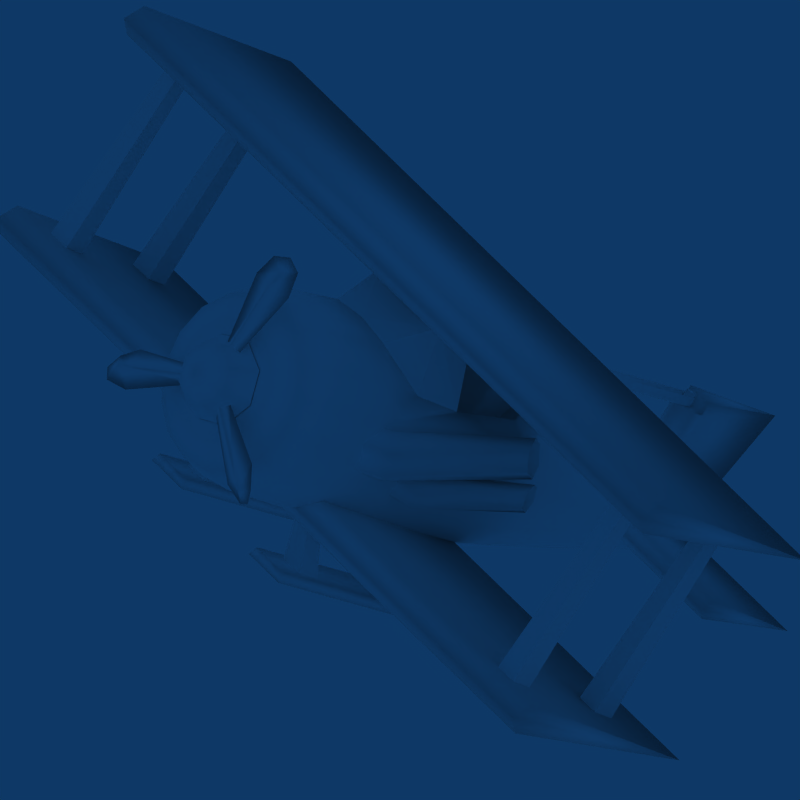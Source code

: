 # Source: airplane.blend  (saved by Blender 2.54.0; exported with 4.5.12 LTS)
import bpy
from mathutils import Matrix  # noqa: F401  (used for matrix-valued properties, if any)

bpy.ops.wm.read_factory_settings(use_empty=True)
scene = bpy.context.scene
scene.name = 'Scene'

# ---- collections
col_collection_1 = bpy.data.collections.new('Collection 1'); scene.collection.children.link(col_collection_1)

# ---- materials (node trees are filled in below, after node groups)
mat_airplane = bpy.data.materials.new('Airplane')
mat_airplane.alpha_threshold = 0.0
mat_airplane.preview_render_type = 'FLAT'
mat_airplane.diffuse_color = (1.0, 1.0, 1.0, 1.0)
mat_airplane.roughness = 0.5
mat_airplane.specular_intensity = 0.0

# ---- material node trees

# ---- world
world_world = bpy.data.worlds.new('World'); scene.world = world_world
world_world.color = (0.05656, 0.2208, 0.4)
world_world.use_sun_shadow = False
world_world.sun_shadow_jitter_overblur = 0.0
world_world.cycles.sampling_method = 'MANUAL'
world_world.cycles.sample_map_resolution = 256

# ---- cameras
cam_camera_001 = bpy.data.cameras.new('Camera.001')
cam_camera_001.type = 'ORTHO'
cam_camera_001.passepartout_alpha = 0.2
cam_camera_001.clip_end = 100.0
cam_camera_001.lens = 35.0
cam_camera_001.ortho_scale = 55.0
cam_camera_001.show_passepartout = False
cam_camera_001.show_safe_areas = True
cam_camera_001.dof.focus_distance = 0.0
cam_camera_001.dof.aperture_fstop = 128.0
cam_camera = bpy.data.cameras.new('Camera')
cam_camera.type = 'ORTHO'
cam_camera.passepartout_alpha = 0.2
cam_camera.clip_end = 100.0
cam_camera.lens = 35.0
cam_camera.ortho_scale = 70.0
cam_camera.show_passepartout = False
cam_camera.show_safe_areas = True
cam_camera.dof.focus_distance = 0.0
cam_camera.dof.aperture_fstop = 128.0

# ---- lights
light_spot_003 = bpy.data.lights.new('Spot.003', 'POINT')
light_spot_003.transmission_factor = 0.0
light_spot_003.cutoff_distance = 30.0
light_spot_003.use_shadow = False
light_spot_003.energy = 112.2
light_spot_003.shadow_buffer_clip_start = 1.001
light_spot_003.shadow_soft_size = 1.0
light_spot_003.shadow_maximum_resolution = 0.006
light_spot_003.use_absolute_resolution = True
light_spot_003.cycles.use_multiple_importance_sampling = False
light_spot_002 = bpy.data.lights.new('Spot.002', 'POINT')
light_spot_002.transmission_factor = 0.0
light_spot_002.cutoff_distance = 30.0
light_spot_002.use_shadow = False
light_spot_002.energy = 172.8
light_spot_002.shadow_buffer_clip_start = 1.001
light_spot_002.shadow_soft_size = 1.0
light_spot_002.shadow_maximum_resolution = 0.006
light_spot_002.use_absolute_resolution = True
light_spot_002.cycles.use_multiple_importance_sampling = False
light_spot_001 = bpy.data.lights.new('Spot.001', 'POINT')
light_spot_001.transmission_factor = 0.0
light_spot_001.cutoff_distance = 30.0
light_spot_001.use_shadow = False
light_spot_001.energy = 112.2
light_spot_001.shadow_buffer_clip_start = 1.001
light_spot_001.shadow_soft_size = 1.0
light_spot_001.shadow_maximum_resolution = 0.006
light_spot_001.use_absolute_resolution = True
light_spot_001.cycles.use_multiple_importance_sampling = False
light_spot = bpy.data.lights.new('Spot', 'POINT')
light_spot.transmission_factor = 0.0
light_spot.cutoff_distance = 30.0
light_spot.use_shadow = False
light_spot.energy = 356.5
light_spot.shadow_buffer_clip_start = 1.001
light_spot.shadow_soft_size = 1.0
light_spot.shadow_maximum_resolution = 0.006
light_spot.use_absolute_resolution = True
light_spot.cycles.use_multiple_importance_sampling = False

# ---- meshes
me_airplane = bpy.data.meshes.new('Airplane')
me_airplane.from_pydata([(-3.47, -13.75, 8.657), (0.05504, -13.75, 9.031), (4.759, -9.677, 11.99), (4.759, -5.301, 11.99), (-4.646, -9.677, 11.99), (-4.646, -5.301, 11.99), (-6.782, -9.748, 6.022), (-7.756, -5.261, 5.991), (7.869, -5.261, 5.991), (6.895, -9.748, 6.022), (3.583, -13.75, 8.657), (16.92, 27.3, -1.047), (16.92, 26.55, -2.057), (16.92, 27.37, -2.933), (16.92, 38.16, -1.866), (-13.98, 38.16, -1.866), (-13.98, 27.37, -2.933), (-13.98, 26.55, -2.057), (-13.98, 27.3, -1.047), (40.03, -13.78, 15.67), (40.03, -15.23, 14.03), (40.03, -13.64, 12.62), (40.03, 7.303, 14.34), (-39.83, 7.303, 14.34), (-39.83, -13.64, 12.62), (-39.83, -15.23, 14.03), (-39.83, -13.78, 15.67), (-39.83, -13.78, -5.693), (-39.83, -15.23, -7.328), (-39.83, -13.64, -8.747), (-39.83, 7.303, -7.019), (40.03, 7.303, -7.019), (40.03, -13.64, -8.747), (40.03, -15.23, -7.328), (40.03, -13.78, -5.693), (6.568, -20.78, 6.33), (8.563, -20.78, 3.344), (9.264, -20.78, -0.1775), (8.563, -20.78, -3.699), (6.568, -20.78, -6.685), (3.583, -20.78, -8.68), (3.583, -20.78, 8.325), (7.497, -24.08, 2.903), (5.752, -24.08, 5.514), (8.109, -24.08, -0.1775), (7.497, -24.08, -3.258), (5.752, -24.08, -5.869), (3.141, -24.08, -7.613), (3.141, -24.08, 7.258), (5.283, -25.18, 1.986), (4.058, -25.18, 3.82), (5.714, -25.18, -0.1775), (5.283, -25.18, -2.341), (4.058, -25.18, -4.175), (2.224, -25.18, -5.4), (2.224, -25.18, 5.045), (6.568, -13.75, 6.33), (8.563, -13.75, 3.344), (9.264, -13.75, -0.1775), (8.563, -13.75, -3.699), (6.568, -15.24, -7.284), (3.583, -13.75, -8.843), (3.583, -13.75, 8.651), (8.299, 7.972, 0.5551), (7.672, 7.972, 3.125), (7.672, 7.972, -3.793), (5.886, 7.972, -6.466), (3.214, 7.972, -8.252), (3.185, 7.972, 8.464), (5.802, 7.972, 6.715), (2.118, 24.77, 3.109), (3.692, 24.77, 1.415), (4.197, 24.82, -0.2722), (4.04, 24.82, -2.701), (3.107, 24.82, -4.761), (1.711, 24.82, -6.137), (1.632, 28.82, 2.376), (2.832, 28.82, 0.9482), (3.217, 28.87, -0.4742), (3.097, 28.87, -2.522), (2.386, 28.87, -4.258), (1.322, 28.87, -5.417), (2.097, 37.23, 0.9482), (1.39, 38.51, 0.9482), (2.19, 37.42, -0.7002), (1.294, 37.42, -3.458), (1.251, 38.65, -0.7343), (0.7993, 38.66, -2.948), (2.978, -25.24, 2.752), (4.187, -25.24, -0.1674), (2.978, -25.24, -3.087), (2.119, -27.87, 1.893), (2.972, -27.87, -0.1674), (2.119, -27.87, -2.228), (0.05504, -29.28, -0.1674), (6.895, -9.754, 6.017), (7.869, -5.267, 5.985), (7.869, 2.073, 6.752), (6.088, 4.866, 8.48), (3.684, 6.027, 9.545), (8.118, -3.992, 3.235), (2.175, -11.03, 1.294), (4.137, -8.024, 1.293), (4.714, -4.654, 1.293), (4.714, 0.8585, 1.293), (3.659, 2.956, 1.294), (2.235, 4.044, 1.295), (3.574, 2.31, 9.491), (3.574, 3.304, 10.11), (3.574, 6.266, 9.144), (3.574, 0.826, 2.123), (4.369, 3.283, 9.001), (4.369, 6.099, 8.625), (4.369, 1.635, 1.796), (4.369, 4.326, 1.202), (-4.256, 4.326, 1.202), (-4.256, 1.635, 1.796), (-4.256, 6.099, 8.625), (-4.256, 3.283, 9.001), (-3.461, 0.826, 2.123), (-3.461, 6.266, 9.144), (-3.461, 3.304, 10.11), (-3.461, 2.31, 9.491), (0.06126, 4.43, 1.294), (-2.122, 4.044, 1.295), (-3.546, 2.956, 1.294), (-4.602, 0.8585, 1.293), (-4.602, -4.654, 1.293), (-4.025, -8.024, 1.293), (0.06126, -11.03, 1.294), (-2.062, -11.03, 1.294), (-8.005, -3.992, 3.235), (-3.571, 6.027, 9.545), (-5.975, 4.866, 8.48), (-7.756, 2.073, 6.752), (-7.756, -5.267, 5.985), (-6.782, -9.754, 6.017), (0.05504, -27.87, 2.746), (0.05504, -27.87, -3.081), (-2.006, -27.87, -2.228), (-2.86, -27.87, -0.1674), (-2.006, -27.87, 1.893), (0.05504, -25.24, 3.961), (0.05504, -25.24, -4.296), (-2.865, -25.24, -3.087), (-4.074, -25.24, -0.1674), (-2.865, -25.24, 2.752), (0.05504, -20.78, -9.38), (0.05504, -20.78, 9.025), (0.05504, -24.08, -8.226), (0.05504, -24.08, 7.871), (0.05504, -25.18, -5.83), (0.05504, -25.18, 5.475), (0.05504, -25.18, -0.1775), (0.05504, -13.75, 9.025), (0.05504, 7.972, -8.879), (0.05504, 6.201, 9.655), (0.05504, 24.77, 3.703), (0.05504, 24.82, -6.62), (0.05504, 28.75, 3.058), (0.05504, 28.8, 0.9287), (0.05504, 39.21, 0.9287), (0.05504, 39.26, -0.3359), (0.05504, 38.93, -2.47), (0.05504, 37.61, -4.66), (0.05504, 28.95, -5.945), (-0.6866, 38.66, -2.948), (-1.138, 38.65, -0.7343), (-1.182, 37.42, -3.458), (-2.077, 37.42, -0.7002), (-1.277, 38.51, 0.9482), (-1.984, 37.23, 0.9482), (-1.209, 28.87, -5.417), (-2.273, 28.87, -4.258), (-2.984, 28.87, -2.522), (-3.104, 28.87, -0.4742), (-2.719, 28.82, 0.9482), (-1.519, 28.82, 2.376), (-1.598, 24.82, -6.137), (-2.994, 24.82, -4.761), (-3.927, 24.82, -2.701), (-4.084, 24.82, -0.2722), (-3.579, 24.77, 1.415), (-2.005, 24.77, 3.109), (-5.689, 7.972, 6.715), (-3.072, 7.972, 8.464), (-3.101, 7.972, -8.252), (-5.774, 7.972, -6.466), (-7.559, 7.972, -3.793), (-7.559, 7.972, 3.125), (-8.186, 7.972, 0.5551), (-3.47, -13.75, 8.651), (-3.47, -13.75, -8.843), (-6.456, -15.24, -7.284), (-8.45, -13.75, -3.699), (-9.151, -13.75, -0.1775), (-8.45, -13.75, 3.344), (-6.456, -13.75, 6.33), (-2.111, -25.18, 5.045), (-2.111, -25.18, -5.4), (-3.945, -25.18, -4.175), (-5.171, -25.18, -2.341), (-5.601, -25.18, -0.1775), (-3.945, -25.18, 3.82), (-5.171, -25.18, 1.986), (-3.028, -24.08, 7.258), (-3.028, -24.08, -7.613), (-5.639, -24.08, -5.869), (-7.384, -24.08, -3.258), (-7.997, -24.08, -0.1775), (-5.639, -24.08, 5.514), (-7.384, -24.08, 2.903), (-3.47, -20.78, 8.325), (-3.47, -20.78, -8.68), (-6.456, -20.78, -6.685), (-8.45, -20.78, -3.699), (-9.151, -20.78, -0.1775), (-8.45, -20.78, 3.344), (-6.456, -20.78, 6.33), (33.8, -10.17, 13.19), (33.42, -10.26, -6.108), (33.42, -12.61, -6.108), (33.8, -11.78, 13.19), (35.41, -10.17, 13.19), (35.78, -10.26, -6.108), (35.78, -12.61, -6.108), (35.41, -11.78, 13.19), (35.41, -0.06647, 13.92), (35.78, -0.9002, -6.954), (35.78, 1.458, -6.954), (35.41, 1.543, 13.92), (33.8, -0.06647, 13.92), (33.42, -0.9002, -6.954), (33.42, 1.458, -6.954), (33.8, 1.543, 13.92), (-33.93, -11.78, 13.19), (-33.55, -12.61, -6.108), (-33.55, -10.26, -6.108), (-33.93, -10.17, 13.19), (-35.54, -11.78, 13.19), (-35.91, -12.61, -6.108), (-35.91, -10.26, -6.108), (-35.54, -10.17, 13.19), (8.943, -12.33, -1.642), (8.761, -14.68, -1.299), (8.008, -15.52, 0.7916), (7.437, -14.01, 2.54), (7.822, -11.59, 2.233), (8.402, -10.8, 0.07591), (10.3, -11.61, -1.157), (11.77, -13.17, -0.1367), (11.36, -13.91, 2.087), (9.491, -13.07, 3.289), (8.607, 5.818, 5.454), (9.388, 6.325, 3.841), (10.53, 5.2, 2.844), (11.01, 3.531, 3.539), (10.36, 3.0, 5.211), (9.248, 4.138, 6.187), (0.06126, 28.8, 9.315), (0.06126, 28.96, 0.9931), (1.609, 29.85, 0.9926), (1.526, 29.86, 9.315), (1.609, 31.0, 0.9926), (1.526, 31.0, 9.315), (1.526, 31.0, 10.61), (0.4936, 30.04, 9.298), (0.494, 29.54, 9.298), (0.0673, 29.3, 9.298), (-0.3599, 29.54, 9.298), (-0.3604, 30.04, 9.298), (0.06636, 30.28, 9.298), (0.4936, 30.04, 10.62), (0.494, 29.54, 10.62), (-0.3599, 29.54, 10.62), (-0.3604, 30.04, 10.62), (0.06636, 30.28, 10.62), (0.0673, 29.3, 10.62), (-1.401, 31.0, 10.61), (-1.401, 31.0, 9.315), (-1.484, 31.0, 0.9926), (-1.401, 29.86, 9.315), (-1.484, 29.85, 0.9926), (0.06126, 39.25, 1.076), (0.06126, 41.25, 10.59), (0.06126, 30.64, 10.63), (0.06126, 30.64, 9.315), (-0.455, 30.06, 10.33), (-0.455, 30.06, 9.417), (-0.8572, 8.048, 9.417), (-0.8572, 8.048, 10.33), (0.05912, 30.38, 9.417), (0.05912, 30.38, 10.33), (0.06585, 7.619, 10.44), (0.06399, 9.548, 10.44), (-0.7706, 9.065, 10.44), (-0.7697, 8.1, 10.44), (0.9004, 8.102, 10.44), (0.8995, 9.066, 10.44), (0.06399, 9.548, 9.2), (-0.7706, 9.065, 9.2), (-0.7697, 8.1, 9.2), (0.06585, 7.619, 9.2), (0.9004, 8.102, 9.2), (0.8995, 9.066, 9.2), (0.05914, 7.487, 9.417), (0.06634, 7.102, 10.44), (-1.218, 7.841, 10.44), (1.349, 7.844, 10.44), (0.06349, 10.07, 10.44), (1.347, 9.325, 10.44), (-1.219, 9.323, 10.44), (-1.218, 7.841, 11.5), (1.349, 7.844, 11.5), (1.347, 9.325, 11.5), (0.06349, 10.07, 11.5), (-1.219, 9.323, 11.5), (0.06634, 7.102, 11.5), (0.05914, 7.487, 10.33), (0.9755, 8.048, 10.33), (0.9755, 8.048, 9.417), (0.5733, 30.06, 9.417), (0.5733, 30.06, 10.33), (-0.7617, -26.44, 2.581), (-1.824, -26.94, 9.647), (-1.108, -27.07, 11.91), (0.06331, -26.45, 12.63), (1.235, -25.84, 11.91), (1.946, -25.95, 9.647), (0.8833, -26.44, 2.581), (0.3431, -26.85, 11.2), (0.2195, -27.05, 9.647), (0.06077, -26.92, 2.581), (0.06077, -25.96, 2.581), (-0.09701, -25.84, 9.647), (-0.1044, -26.0, 11.2), (9.815, -26.0, -5.609), (8.468, -25.84, -4.837), (2.275, -25.96, -1.43), (2.275, -26.92, -1.43), (8.309, -27.05, -5.11), (9.591, -26.85, -5.996), (1.863, -26.44, -2.142), (7.443, -25.95, -6.605), (9.757, -25.84, -7.123), (10.97, -26.45, -6.471), (10.93, -27.07, -5.096), (9.334, -26.94, -3.343), (2.687, -26.44, -0.7186), (-1.699, -26.44, -2.105), (-7.307, -26.94, -6.533), (-9.626, -27.07, -7.033), (-10.83, -26.45, -6.374), (-10.79, -25.84, -4.999), (-9.178, -25.95, -3.259), (-2.515, -26.44, -0.6764), (-9.73, -26.85, -5.422), (-8.321, -27.05, -4.759), (-2.107, -26.92, -1.391), (-2.107, -25.96, -1.391), (-8.164, -25.84, -5.033), (-9.508, -26.0, -5.81), (-9.13, 4.138, 6.187), (-10.24, 3.0, 5.211), (-10.89, 3.531, 3.539), (-10.42, 5.2, 2.844), (-9.27, 6.325, 3.841), (-8.489, 5.818, 5.454), (-9.373, -13.07, 3.289), (-11.24, -13.91, 2.087), (-11.65, -13.17, -0.1367), (-10.18, -11.61, -1.157), (-8.284, -10.8, 0.07591), (-7.705, -11.59, 2.233), (-7.319, -14.01, 2.54), (-7.89, -15.52, 0.7916), (-8.643, -14.68, -1.299), (-8.825, -12.33, -1.642), (10.2, 6.23, 2.282), (10.79, 5.378, 1.344), (10.89, 5.775, 0.005473), (10.41, 7.026, -0.3938), (9.797, 7.869, 0.567), (9.579, 7.49, 1.892), (9.753, -6.666, 0.1486), (10.84, -7.292, -1.114), (10.66, -6.744, -2.798), (9.39, -5.569, -3.219), (8.287, -4.965, -1.929), (8.33, -5.554, -0.2553), (8.118, -7.373, 0.04719), (8.156, -8.5, -1.331), (8.252, -7.87, -2.993), (8.31, -6.114, -3.278), (-8.019, -6.114, -3.278), (-7.961, -7.87, -2.993), (-7.865, -8.5, -1.331), (-7.827, -7.373, 0.04719), (-8.039, -5.554, -0.2553), (-7.996, -4.965, -1.929), (-9.099, -5.569, -3.219), (-10.37, -6.744, -2.798), (-10.55, -7.292, -1.114), (-9.462, -6.666, 0.1486), (-9.288, 7.49, 1.892), (-9.506, 7.869, 0.567), (-10.12, 7.026, -0.3938), (-10.6, 5.775, 0.005473), (-10.5, 5.378, 1.344), (-9.905, 6.23, 2.282), (0.06316, 10.57, 7.63), (1.645, 9.673, 7.811), (-1.517, 9.67, 7.812), (-1.515, 7.881, 8.174), (0.06668, 6.988, 8.355), (1.647, 7.884, 8.173), (-35.49, 1.543, 13.92), (-35.87, 1.458, -6.954), (-35.87, -0.9002, -6.954), (-35.49, -0.06647, 13.92), (-33.88, 1.543, 13.92), (-33.51, 1.458, -6.954), (-33.51, -0.9002, -6.954), (-33.88, -0.06647, 13.92), (-5.015, -10.17, -7.542), (-8.841, -10.26, -12.59), (-8.841, -12.61, -12.59), (-5.015, -11.78, -7.542), (-3.671, -10.17, -8.428), (-6.197, -10.26, -12.6), (-6.197, -12.61, -12.6), (-3.671, -11.78, -8.428), (-3.277, 7.639, -7.7), (-6.197, 8.473, -12.6), (-6.197, 6.114, -12.6), (-3.277, 6.029, -7.7), (-4.621, 7.639, -6.814), (-8.841, 8.473, -12.59), (-8.841, 6.114, -12.59), (-4.621, 6.029, -6.814), (4.717, 6.029, -6.814), (8.937, 6.114, -12.59), (8.937, 8.473, -12.59), (4.717, 7.639, -6.814), (3.373, 6.029, -7.7), (6.293, 6.114, -12.6), (6.293, 8.473, -12.6), (3.373, 7.639, -7.7), (3.767, -11.78, -8.428), (6.293, -12.61, -12.6), (6.293, -10.26, -12.6), (3.767, -10.17, -8.428), (5.111, -11.78, -7.542), (8.937, -12.61, -12.59), (8.937, -10.26, -12.59), (5.111, -10.17, -7.542), (5.479, 16.82, -12.36), (5.479, 16.82, -13.37), (9.67, 16.82, -12.36), (9.67, 16.82, -13.37), (9.653, -15.51, -12.37), (8.807, -16.59, -12.11), (7.538, -17.06, -11.86), (6.269, -16.59, -12.11), (5.459, -15.51, -12.37), (8.807, -16.99, -12.85), (9.653, -15.51, -13.36), (7.538, -17.46, -12.6), (6.269, -16.99, -12.85), (5.459, -15.51, -13.36), (-9.574, -15.51, -13.36), (-8.764, -16.99, -12.85), (-7.495, -17.46, -12.6), (-5.38, -15.51, -13.36), (-6.226, -16.99, -12.85), (-9.574, -15.51, -12.37), (-8.764, -16.59, -12.11), (-7.495, -17.06, -11.86), (-6.226, -16.59, -12.11), (-5.38, -15.51, -12.37), (-5.364, 16.82, -13.37), (-5.364, 16.82, -12.36), (-9.555, 16.82, -13.37), (-9.555, 16.82, -12.36), (0.05631, -13.75, -8.843), (0.05701, -2.735, 1.294)], [(260, 283)], [(1, 2, 4), (0, 1, 4), (3, 5, 4, 2), (0, 4, 6), (4, 5, 7, 6), (2, 9, 8, 3), (10, 2, 1), (10, 9, 2), (11, 12, 14), (12, 13, 14), (15, 17, 18), (15, 16, 17), (19, 20, 22), (20, 21, 22), (23, 25, 26), (23, 24, 25), (30, 29, 28), (30, 28, 27), (33, 32, 31), (34, 33, 31), (33, 34, 27), (33, 27, 28), (34, 31, 30), (34, 30, 27), (31, 32, 29), (31, 29, 30), (32, 33, 28), (32, 28, 29), (21, 20, 25), (21, 25, 24), (22, 21, 24), (22, 24, 23), (19, 22, 23), (19, 23, 26), (20, 19, 26), (20, 26, 25), (13, 12, 17), (13, 17, 16), (14, 13, 16), (14, 16, 15), (11, 14, 15), (11, 15, 18), (12, 11, 18), (12, 18, 17), (36, 35, 43, 42), (37, 36, 42, 44), (38, 37, 44, 45), (39, 38, 45, 46), (40, 39, 46, 47), (147, 40, 47, 149), (41, 148, 150, 48), (35, 41, 48, 43), (42, 43, 50, 49), (44, 42, 49, 51), (45, 44, 51, 52), (46, 45, 52, 53), (47, 46, 53, 54), (149, 47, 54, 151), (48, 150, 152, 55), (43, 48, 55, 50), (49, 50, 153), (51, 49, 153), (52, 51, 153), (53, 52, 153), (54, 53, 153), (151, 54, 153), (55, 152, 153), (50, 55, 153), (35, 36, 57, 56), (36, 37, 58, 57), (37, 38, 59, 58), (38, 39, 60, 59), (39, 40, 61, 60), (148, 41, 62, 154), (41, 35, 56, 62), (58, 59, 65, 63), (59, 60, 66, 65), (60, 61, 67, 66), (68, 69, 71, 70), (68, 70, 157, 156), (63, 65, 73, 72), (65, 66, 74, 73), (66, 67, 75, 74), (67, 155, 158, 75), (64, 72, 71, 69), (63, 72, 64), (70, 71, 77, 76), (72, 73, 79, 78), (73, 74, 80, 79), (74, 75, 81, 80), (71, 72, 78, 77), (70, 76, 159, 157), (75, 158, 165, 81), (159, 76, 160), (160, 76, 77), (160, 77, 83, 161), (77, 82, 83), (78, 79, 84), (79, 80, 85, 84), (80, 81, 85), (77, 78, 84, 82), (164, 85, 81, 165), (82, 84, 86, 83), (161, 83, 86, 162), (84, 85, 87, 86), (162, 86, 87, 163), (164, 87, 85), (163, 87, 164), (89, 88, 91, 92), (90, 89, 92, 93), (143, 90, 93, 138), (88, 142, 137, 91), (92, 91, 94), (93, 92, 94), (138, 93, 94), (91, 137, 94), (100, 58, 63), (64, 100, 63), (100, 57, 58), (56, 95, 62), (56, 57, 95), (57, 100, 96, 95), (64, 97, 96, 100), (64, 69, 98, 97), (68, 99, 98, 69), (68, 156, 99), (62, 101, 129, 154), (96, 103, 102, 95), (96, 97, 104, 103), (97, 98, 105, 104), (98, 99, 106, 105), (99, 156, 123, 106), (95, 102, 101, 62), (108, 107, 111), (108, 111, 112, 109), (107, 110, 113, 111), (111, 113, 114, 112), (118, 117, 115, 116), (122, 118, 116, 119), (121, 120, 117, 118), (121, 118, 122), (136, 191, 130, 128), (132, 124, 123, 156), (133, 125, 124, 132), (134, 126, 125, 133), (135, 127, 126, 134), (135, 136, 128, 127), (191, 154, 129, 130), (185, 132, 156), (185, 184, 133, 132), (189, 134, 133, 184), (189, 131, 135, 134), (196, 136, 135, 131), (197, 136, 196), (197, 191, 136), (131, 195, 196), (189, 190, 131), (131, 190, 195), (141, 94, 137), (138, 94, 139), (139, 94, 140), (140, 94, 141), (146, 141, 137, 142), (143, 138, 139, 144), (144, 139, 140, 145), (145, 140, 141, 146), (163, 164, 166), (164, 168, 166), (162, 163, 166, 167), (169, 167, 166, 168), (161, 162, 167, 170), (171, 170, 167, 169), (164, 165, 172, 168), (176, 171, 169, 175), (173, 168, 172), (174, 169, 168, 173), (175, 169, 174), (176, 170, 171), (160, 161, 170, 176), (160, 176, 177), (159, 160, 177), (178, 172, 165, 158), (183, 157, 159, 177), (182, 176, 175, 181), (179, 173, 172, 178), (180, 174, 173, 179), (181, 175, 174, 180), (183, 177, 176, 182), (190, 189, 181), (189, 184, 182, 181), (186, 178, 158, 155), (187, 179, 178, 186), (188, 180, 179, 187), (190, 181, 180, 188), (185, 156, 157, 183), (185, 183, 182, 184), (192, 186, 155), (193, 187, 186, 192), (194, 188, 187, 193), (195, 190, 188, 194), (212, 191, 197, 218), (148, 154, 191, 212), (213, 192, 147), (214, 193, 192, 213), (215, 194, 193, 214), (216, 195, 194, 215), (217, 196, 195, 216), (218, 197, 196, 217), (203, 153, 198), (198, 153, 152), (151, 153, 199), (199, 153, 200), (200, 153, 201), (201, 153, 202), (202, 153, 204), (204, 153, 203), (210, 203, 198, 205), (205, 198, 152, 150), (149, 151, 199, 206), (206, 199, 200, 207), (207, 200, 201, 208), (208, 201, 202, 209), (209, 202, 204, 211), (211, 204, 203, 210), (218, 210, 205, 212), (212, 205, 150, 148), (147, 149, 206, 213), (213, 206, 207, 214), (214, 207, 208, 215), (215, 208, 209, 216), (216, 209, 211, 217), (217, 211, 210, 218), (107, 122, 119, 110), (107, 108, 121, 122), (108, 109, 120, 121), (221, 222, 219, 220), (223, 226, 225, 224), (219, 223, 224, 220), (221, 225, 226, 222), (232, 228, 227, 231), (234, 230, 229, 233), (230, 227, 228, 229), (232, 231, 234, 233), (240, 236, 235, 239), (242, 238, 237, 241), (238, 235, 236, 237), (240, 239, 242, 241), (61, 155, 67), (243, 248, 249), (244, 243, 249, 250), (245, 244, 250, 251), (246, 245, 251, 252), (247, 246, 252), (248, 247, 253, 254), (249, 248, 254, 255), (250, 249, 255, 256), (251, 250, 256, 257), (252, 251, 257, 258), (247, 252, 258, 253), (259, 260, 261, 262), (262, 261, 263, 264), (286, 262, 264), (259, 262, 286), (286, 264, 265, 285), (285, 265, 284), (284, 265, 264), (284, 264, 263, 283), (267, 266, 272, 273), (268, 267, 273, 277), (269, 268, 277, 274), (270, 269, 274, 275), (271, 270, 275, 276), (266, 271, 276, 272), (273, 272, 277), (275, 274, 277), (276, 275, 277), (272, 276, 277), (284, 283, 280, 279), (284, 279, 278), (285, 284, 278), (286, 285, 278, 279), (259, 286, 281), (286, 279, 281), (281, 279, 280, 282), (259, 281, 282, 260), (304, 299, 294, 298), (299, 300, 295, 294), (300, 301, 296, 295), (301, 302, 293, 296), (302, 303, 297, 293), (303, 304, 298, 297), (296, 293, 306, 307), (293, 297, 308, 306), (298, 294, 309, 310), (294, 295, 311, 309), (295, 296, 307, 311), (297, 298, 310, 308), (307, 306, 317, 312), (306, 308, 313, 317), (310, 309, 315, 314), (309, 311, 316, 315), (311, 307, 312, 316), (308, 310, 314, 313), (314, 315, 317), (315, 316, 317), (316, 312, 317), (313, 314, 317), (327, 326, 330), (325, 330, 326), (328, 331, 332, 329), (323, 332, 331, 324), (324, 331, 330, 325), (327, 330, 331, 328), (327, 328, 334, 335), (324, 325, 335, 334), (323, 324, 334, 333), (328, 329, 333, 334), (325, 326, 335), (327, 335, 326), (344, 336, 345), (346, 345, 336), (343, 342, 338, 337), (348, 347, 337, 338), (347, 346, 336, 337), (344, 343, 337, 336), (344, 341, 340, 343), (347, 340, 341, 346), (348, 339, 340, 347), (343, 340, 339, 342), (346, 341, 345), (344, 345, 341), (353, 352, 356), (351, 356, 352), (354, 357, 358, 355), (349, 358, 357, 350), (350, 357, 356, 351), (353, 356, 357, 354), (353, 354, 360, 361), (350, 351, 361, 360), (349, 350, 360, 359), (354, 355, 359, 360), (351, 352, 361), (353, 361, 352), (373, 367, 362, 368), (368, 362, 363, 369), (369, 363, 364, 370), (370, 364, 365, 371), (371, 365, 366, 372), (372, 366, 367, 373), (373, 368, 374), (374, 368, 369, 375), (375, 369, 370, 376), (376, 370, 371, 377), (377, 371, 372), (389, 384, 378, 383), (384, 385, 379, 378), (385, 386, 380, 379), (386, 387, 381, 380), (387, 388, 382, 381), (388, 389, 383, 382), (389, 390, 384), (390, 391, 385, 384), (391, 392, 386, 385), (392, 393, 387, 386), (393, 388, 387), (394, 400, 399), (395, 401, 400, 394), (396, 402, 401, 395), (397, 403, 402, 396), (398, 403, 397), (399, 405, 404, 398), (400, 406, 405, 399), (401, 407, 406, 400), (402, 408, 407, 401), (403, 409, 408, 402), (398, 404, 409, 403), (299, 304, 411, 410), (300, 299, 410, 412), (301, 300, 412, 413), (302, 301, 413, 414), (303, 302, 414, 415), (304, 303, 415, 411), (263, 280, 283), (261, 282, 280, 263), (260, 282, 261), (40, 147, 61), (418, 419, 416, 417), (420, 423, 422, 421), (416, 420, 421, 417), (418, 422, 423, 419), (320, 321, 322), (320, 322, 319), (322, 321, 291), (322, 291, 292), (320, 319, 305), (319, 318, 305), (287, 292, 291), (287, 291, 288), (289, 290, 287), (289, 287, 288), (305, 318, 290), (305, 290, 289), (426, 427, 424, 425), (428, 431, 430, 429), (424, 428, 429, 425), (426, 430, 431, 427), (437, 436, 432, 433), (439, 438, 434, 435), (435, 434, 433, 432), (437, 438, 439, 436), (442, 443, 440, 441), (444, 447, 446, 445), (440, 444, 445, 441), (442, 446, 447, 443), (453, 452, 448, 449), (455, 454, 450, 451), (451, 450, 449, 448), (453, 454, 455, 452), (469, 464, 456, 457), (458, 460, 466, 459), (456, 458, 459, 457), (457, 459, 466, 469), (464, 460, 458, 456), (461, 465, 466, 460), (462, 467, 465, 461), (463, 468, 467, 462), (464, 469, 468, 463), (465, 467, 468), (460, 464, 463, 461), (461, 463, 462), (466, 465, 468, 469), (473, 474, 471, 470), (478, 476, 477), (479, 475, 476, 478), (474, 472, 471), (475, 470, 471, 476), (476, 471, 472, 477), (477, 472, 474, 478), (478, 474, 473, 479), (475, 479, 481, 483), (482, 480, 473, 470), (483, 481, 480, 482), (481, 479, 473, 480), (470, 475, 483, 482), (61, 484, 155), (484, 192, 155), (192, 484, 147), (484, 61, 147), (102, 103, 485), (103, 104, 485), (104, 105, 485), (105, 106, 485), (101, 102, 485), (128, 130, 485), (123, 124, 485), (124, 125, 485), (125, 126, 485), (126, 127, 485), (127, 128, 485), (130, 129, 485), (106, 123, 485), (129, 101, 485)])
me_airplane.polygons.foreach_set('use_smooth', [0, 0, 0, 0, 0, 0, 0, 0, 1, 1, 1, 1, 1, 1, 1, 1, 1, 1, 1, 1, 1, 1, 1, 1, 1, 1, 1, 1, 1, 1, 1, 1, 1, 1, 1, 1, 1, 1, 1, 1, 1, 1, 1, 1, 1, 1, 1, 1, 1, 1, 1, 1, 1, 1, 1, 1, 1, 1, 1, 1, 1, 1, 1, 1, 1, 1, 1, 1, 1, 1, 1, 1, 1, 1, 1, 1, 1, 1, 1, 1, 1, 1, 1, 1, 1, 1, 1, 1, 1, 1, 1, 1, 1, 1, 1, 1, 1, 1, 1, 1, 1, 1, 1, 1, 1, 1, 1, 1, 1, 1, 1, 1, 1, 1, 1, 1, 1, 1, 1, 1, 1, 1, 1, 1, 1, 1, 1, 1, 1, 1, 1, 1, 1, 1, 1, 1, 1, 1, 1, 1, 1, 1, 1, 1, 1, 1, 1, 1, 1, 1, 1, 1, 1, 1, 1, 1, 1, 1, 1, 1, 1, 1, 1, 1, 1, 1, 1, 1, 1, 1, 1, 1, 1, 1, 1, 1, 1, 1, 1, 1, 1, 1, 1, 1, 1, 1, 1, 1, 1, 1, 1, 1, 1, 1, 1, 1, 1, 1, 1, 1, 1, 1, 1, 1, 1, 1, 1, 1, 1, 1, 1, 1, 1, 1, 1, 1, 1, 1, 1, 1, 1, 1, 1, 1, 1, 1, 1, 1, 1, 1, 1, 1, 1, 1, 1, 0, 0, 0, 0, 0, 0, 0, 0, 0, 0, 0, 0, 1, 1, 1, 1, 1, 1, 1, 1, 1, 1, 1, 1, 1, 1, 1, 1, 1, 1, 1, 1, 1, 1, 1, 1, 1, 1, 1, 1, 1, 1, 1, 1, 1, 1, 1, 1, 1, 1, 1, 1, 1, 1, 1, 1, 1, 1, 1, 1, 1, 1, 1, 1, 1, 1, 1, 1, 1, 1, 1, 1, 1, 1, 1, 1, 1, 1, 1, 1, 1, 1, 1, 1, 1, 1, 1, 1, 1, 1, 1, 1, 1, 1, 1, 1, 1, 1, 1, 1, 1, 1, 1, 1, 1, 1, 1, 1, 1, 1, 1, 1, 1, 1, 1, 1, 1, 1, 1, 1, 1, 1, 1, 1, 1, 1, 1, 1, 1, 1, 1, 1, 1, 1, 1, 1, 1, 1, 1, 1, 1, 1, 1, 1, 1, 1, 1, 1, 1, 1, 1, 0, 0, 0, 0, 1, 1, 1, 1, 1, 1, 1, 1, 1, 1, 1, 1, 0, 0, 0, 0, 0, 0, 0, 0, 0, 0, 0, 0, 0, 0, 0, 0, 1, 1, 1, 1, 1, 1, 1, 1, 1, 1, 1, 1, 1, 1, 1, 1, 1, 1, 1, 1, 1, 1, 1, 1, 1, 1, 1, 1, 1, 1, 1, 1, 1, 1, 1, 1, 1, 1, 1, 1, 1, 1, 1, 1])
_uv = me_airplane.uv_layers.new(name='UVTex')
_uv.uv.foreach_set('vector', [0.1397, 0.4513, 0.1791, 0.5061, 0.09905, 0.5054, 0.09991, 0.4541, 0.1397, 0.4513, 0.09905, 0.5054, 0.1856, 0.551, 0.08954, 0.5456, 0.09905, 0.5054, 0.1791, 0.5061, 0.09991, 0.4541, 0.09905, 0.5054, 0.04388, 0.4824, 0.09905, 0.5054, 0.08954, 0.5456, 0.02484, 0.5245, 0.04388, 0.4824, 0.1791, 0.5061, 0.2375, 0.4853, 0.256, 0.5314, 0.1856, 0.551, 0.1796, 0.4544, 0.1791, 0.5061, 0.1397, 0.4513, 0.1796, 0.4544, 0.2375, 0.4853, 0.1791, 0.5061, 0.8469, 0.9236, 0.8334, 0.9051, 0.9886, 0.8984, 0.8334, 0.9051, 0.8469, 0.8855, 0.9886, 0.8984, 0.9886, 0.8984, 0.8334, 0.9051, 0.8469, 0.9236, 0.9886, 0.8984, 0.8469, 0.8855, 0.8334, 0.9051, 0.7827, 0.9846, 0.7628, 0.9569, 0.9885, 0.9576, 0.7628, 0.9569, 0.7859, 0.9295, 0.9885, 0.9576, 0.9885, 0.9576, 0.7628, 0.9569, 0.7827, 0.9846, 0.9885, 0.9576, 0.7859, 0.9295, 0.7628, 0.9569, 0.9885, 0.9576, 0.7859, 0.9295, 0.7628, 0.9569, 0.9885, 0.9576, 0.7628, 0.9569, 0.7827, 0.9846, 0.7628, 0.9569, 0.7859, 0.9295, 0.9885, 0.9576, 0.7827, 0.9846, 0.7628, 0.9569, 0.9885, 0.9576, 0.6727, 0.7929, 0.6727, 0.8208, 0.01461, 0.8208, 0.6727, 0.7929, 0.01461, 0.8208, 0.01461, 0.7929, 0.6727, 0.8208, 0.6727, 0.9843, 0.01461, 0.9843, 0.6727, 0.8208, 0.01461, 0.9843, 0.01461, 0.8208, 0.6727, 0.5848, 0.6727, 0.7465, 0.01461, 0.7465, 0.6727, 0.5848, 0.01461, 0.7465, 0.01461, 0.5848, 0.6727, 0.7465, 0.6727, 0.7755, 0.01461, 0.7755, 0.6727, 0.7465, 0.01461, 0.7755, 0.01461, 0.7465, 0.6727, 0.7465, 0.6727, 0.7746, 0.01461, 0.7746, 0.6727, 0.7465, 0.01461, 0.7746, 0.01461, 0.7465, 0.6727, 0.5838, 0.6727, 0.7465, 0.01461, 0.7465, 0.6727, 0.5838, 0.01461, 0.7465, 0.01461, 0.5838, 0.6727, 0.8208, 0.6727, 0.9825, 0.01461, 0.9825, 0.6727, 0.8208, 0.01461, 0.9825, 0.01461, 0.8208, 0.6727, 0.7911, 0.6727, 0.8208, 0.01461, 0.8208, 0.6727, 0.7911, 0.01461, 0.8208, 0.01461, 0.7911, 0.9707, 0.7228, 0.9707, 0.7372, 0.7334, 0.7372, 0.9707, 0.7228, 0.7334, 0.7372, 0.7334, 0.7228, 0.9707, 0.6239, 0.9707, 0.7228, 0.7334, 0.7228, 0.9707, 0.6239, 0.7334, 0.7228, 0.7334, 0.6239, 0.9707, 0.7674, 0.9707, 0.8682, 0.7334, 0.8682, 0.9707, 0.7674, 0.7334, 0.8682, 0.7334, 0.7674, 0.9707, 0.7524, 0.9707, 0.7674, 0.7334, 0.7674, 0.9707, 0.7524, 0.7334, 0.7674, 0.7334, 0.7524, 0.1188, 0.2913, 0.1112, 0.319, 0.08504, 0.3083, 0.09341, 0.2862, 0.1218, 0.2644, 0.1188, 0.2913, 0.09341, 0.2862, 0.09667, 0.2638, 0.12, 0.237, 0.1218, 0.2644, 0.09667, 0.2638, 0.09428, 0.2412, 0.1134, 0.2089, 0.12, 0.237, 0.09428, 0.2412, 0.08672, 0.2186, 0.1012, 0.1785, 0.1134, 0.2089, 0.08672, 0.2186, 0.07254, 0.1957, 0.08064, 0.1428, 0.1012, 0.1785, 0.07254, 0.1957, 0.04822, 0.1724, 0.09775, 0.3487, 0.07582, 0.3823, 0.04542, 0.3524, 0.07012, 0.3304, 0.1112, 0.319, 0.09775, 0.3487, 0.07012, 0.3304, 0.08504, 0.3083, 0.09341, 0.2862, 0.08504, 0.3083, 0.06621, 0.2976, 0.07384, 0.2809, 0.09667, 0.2638, 0.09341, 0.2862, 0.07384, 0.2809, 0.07645, 0.2634, 0.09428, 0.2412, 0.09667, 0.2638, 0.07645, 0.2634, 0.07446, 0.2458, 0.08672, 0.2186, 0.09428, 0.2412, 0.07446, 0.2458, 0.06738, 0.2287, 0.07254, 0.1957, 0.08672, 0.2186, 0.06738, 0.2287, 0.05448, 0.2128, 0.04822, 0.1724, 0.07254, 0.1957, 0.05448, 0.2128, 0.03445, 0.2005, 0.07012, 0.3304, 0.04542, 0.3524, 0.03274, 0.3244, 0.05289, 0.3128, 0.08504, 0.3083, 0.07012, 0.3304, 0.05289, 0.3128, 0.06621, 0.2976, 0.07384, 0.2809, 0.06621, 0.2976, 0.02274, 0.2625, 0.07645, 0.2634, 0.07384, 0.2809, 0.02274, 0.2625, 0.07446, 0.2458, 0.07645, 0.2634, 0.02274, 0.2625, 0.06738, 0.2287, 0.07446, 0.2458, 0.02274, 0.2625, 0.05448, 0.2128, 0.06738, 0.2287, 0.02274, 0.2625, 0.03445, 0.2005, 0.05448, 0.2128, 0.02274, 0.2625, 0.05289, 0.3128, 0.03274, 0.3244, 0.02274, 0.2625, 0.06621, 0.2976, 0.05289, 0.3128, 0.02274, 0.2625, 0.1112, 0.319, 0.1188, 0.2913, 0.1787, 0.3012, 0.1739, 0.3356, 0.1188, 0.2913, 0.1218, 0.2644, 0.1809, 0.2674, 0.1787, 0.3012, 0.1218, 0.2644, 0.12, 0.237, 0.1804, 0.2326, 0.1809, 0.2674, 0.12, 0.237, 0.1134, 0.2089, 0.1617, 0.1931, 0.1804, 0.2326, 0.1134, 0.2089, 0.1012, 0.1785, 0.1708, 0.1555, 0.1617, 0.1931, 0.07582, 0.3823, 0.09775, 0.3487, 0.1652, 0.3755, 0.1497, 0.4128, 0.09775, 0.3487, 0.1112, 0.319, 0.1739, 0.3356, 0.1652, 0.3755, 0.1809, 0.2674, 0.1804, 0.2326, 0.4053, 0.2199, 0.4085, 0.2668, 0.1804, 0.2326, 0.1617, 0.1931, 0.4046, 0.1856, 0.4053, 0.2199, 0.1617, 0.1931, 0.1708, 0.1555, 0.4054, 0.1511, 0.4046, 0.1856, 0.4295, 0.3726, 0.4185, 0.3391, 0.6008, 0.2578, 0.6078, 0.2846, 0.4295, 0.3726, 0.6078, 0.2846, 0.6172, 0.3083, 0.4281, 0.4144, 0.4085, 0.2668, 0.4053, 0.2199, 0.594, 0.2072, 0.5974, 0.2357, 0.4053, 0.2199, 0.4046, 0.1856, 0.5917, 0.1806, 0.594, 0.2072, 0.4046, 0.1856, 0.4054, 0.1511, 0.591, 0.1561, 0.5917, 0.1806, 0.4054, 0.1511, 0.4071, 0.1159, 0.5923, 0.1332, 0.591, 0.1561, 0.4118, 0.2951, 0.5974, 0.2357, 0.6008, 0.2578, 0.4185, 0.3391, 0.4085, 0.2668, 0.5974, 0.2357, 0.4118, 0.2951, 0.6078, 0.2846, 0.6008, 0.2578, 0.6561, 0.2469, 0.6554, 0.2717, 0.5974, 0.2357, 0.594, 0.2072, 0.6462, 0.2011, 0.651, 0.2274, 0.594, 0.2072, 0.5917, 0.1806, 0.6437, 0.1771, 0.6462, 0.2011, 0.5917, 0.1806, 0.591, 0.1561, 0.6429, 0.1571, 0.6437, 0.1771, 0.6008, 0.2578, 0.5974, 0.2357, 0.651, 0.2274, 0.6561, 0.2469, 0.6078, 0.2846, 0.6554, 0.2717, 0.6603, 0.2906, 0.6172, 0.3083, 0.591, 0.1561, 0.5923, 0.1332, 0.6445, 0.1398, 0.6429, 0.1571, 0.6603, 0.2906, 0.6554, 0.2717, 0.6791, 0.2754, 0.6791, 0.2754, 0.6554, 0.2717, 0.6561, 0.2469, 0.6791, 0.2754, 0.6561, 0.2469, 0.7614, 0.22, 0.7794, 0.226, 0.6561, 0.2469, 0.7448, 0.2177, 0.7614, 0.22, 0.651, 0.2274, 0.6462, 0.2011, 0.7462, 0.2012, 0.6462, 0.2011, 0.6437, 0.1771, 0.7471, 0.1683, 0.7462, 0.2012, 0.6437, 0.1771, 0.6429, 0.1571, 0.7471, 0.1683, 0.6561, 0.2469, 0.651, 0.2274, 0.7462, 0.2012, 0.7448, 0.2177, 0.7539, 0.1467, 0.7471, 0.1683, 0.6429, 0.1571, 0.6445, 0.1398, 0.7448, 0.2177, 0.7462, 0.2012, 0.7647, 0.2003, 0.7614, 0.22, 0.7794, 0.226, 0.7614, 0.22, 0.7647, 0.2003, 0.784, 0.2063, 0.7462, 0.2012, 0.7471, 0.1683, 0.7635, 0.1726, 0.7647, 0.2003, 0.784, 0.2063, 0.7647, 0.2003, 0.7635, 0.1726, 0.776, 0.1738, 0.7539, 0.1467, 0.7635, 0.1726, 0.7471, 0.1683, 0.776, 0.1738, 0.7635, 0.1726, 0.7539, 0.1467, 0.9959, 0.3257, 0.9757, 0.3729, 0.9496, 0.3466, 0.9568, 0.3255, 0.976, 0.2783, 0.9959, 0.3257, 0.9568, 0.3255, 0.9497, 0.3044, 0.9287, 0.2581, 0.976, 0.2783, 0.9497, 0.3044, 0.9286, 0.2972, 0.9757, 0.3729, 0.9283, 0.3928, 0.9284, 0.3536, 0.9496, 0.3466, 0.9568, 0.3255, 0.9496, 0.3466, 0.9285, 0.3254, 0.9497, 0.3044, 0.9568, 0.3255, 0.9285, 0.3254, 0.9286, 0.2972, 0.9497, 0.3044, 0.9285, 0.3254, 0.9496, 0.3466, 0.9284, 0.3536, 0.9285, 0.3254, 0.2812, 0.3021, 0.1809, 0.2674, 0.4085, 0.2668, 0.4118, 0.2951, 0.2812, 0.3021, 0.4085, 0.2668, 0.2812, 0.3021, 0.1787, 0.3012, 0.1809, 0.2674, 0.1739, 0.3356, 0.2173, 0.3362, 0.1652, 0.3755, 0.1739, 0.3356, 0.1787, 0.3012, 0.2173, 0.3362, 0.1787, 0.3012, 0.2812, 0.3021, 0.2684, 0.3332, 0.2173, 0.3362, 0.4118, 0.2951, 0.3496, 0.3376, 0.2684, 0.3332, 0.2812, 0.3021, 0.4118, 0.2951, 0.4185, 0.3391, 0.3844, 0.3592, 0.3496, 0.3376, 0.4295, 0.3726, 0.4061, 0.3819, 0.3844, 0.3592, 0.4185, 0.3391, 0.4295, 0.3726, 0.4281, 0.4144, 0.4061, 0.3819, 0.3882, 0.5266, 0.4025, 0.4403, 0.3805, 0.4325, 0.3504, 0.5173, 0.4951, 0.4867, 0.4777, 0.4268, 0.4418, 0.4377, 0.4466, 0.5005, 0.4951, 0.4867, 0.5725, 0.4626, 0.5337, 0.4037, 0.4777, 0.4268, 0.5725, 0.4626, 0.6121, 0.4521, 0.5545, 0.3885, 0.5337, 0.4037, 0.6121, 0.4521, 0.6391, 0.4358, 0.5677, 0.3739, 0.5545, 0.3885, 0.6391, 0.4358, 0.6612, 0.4026, 0.5811, 0.3536, 0.5677, 0.3739, 0.4466, 0.5005, 0.4418, 0.4377, 0.4025, 0.4403, 0.3882, 0.5266, 0.3076, 0.4375, 0.3068, 0.4278, 0.3187, 0.4313, 0.3076, 0.4375, 0.3187, 0.4313, 0.3378, 0.4632, 0.3276, 0.4716, 0.3068, 0.4278, 0.3344, 0.354, 0.3481, 0.357, 0.3187, 0.4313, 0.3187, 0.4313, 0.3481, 0.357, 0.3805, 0.3703, 0.3378, 0.4632, 0.2524, 0.4318, 0.2335, 0.4633, 0.1943, 0.3705, 0.2294, 0.3564, 0.2642, 0.428, 0.2524, 0.4318, 0.2294, 0.3564, 0.244, 0.3534, 0.264, 0.4372, 0.2458, 0.4718, 0.2335, 0.4633, 0.2524, 0.4318, 0.264, 0.4372, 0.2524, 0.4318, 0.2642, 0.428, 0.4466, 0.5005, 0.3882, 0.5266, 0.4025, 0.4403, 0.4418, 0.4377, 0.6391, 0.4358, 0.5677, 0.3739, 0.5811, 0.3536, 0.6612, 0.4026, 0.6121, 0.4521, 0.5545, 0.3885, 0.5677, 0.3739, 0.6391, 0.4358, 0.5725, 0.4626, 0.5337, 0.4037, 0.5545, 0.3885, 0.6121, 0.4521, 0.4951, 0.4867, 0.4777, 0.4268, 0.5337, 0.4037, 0.5725, 0.4626, 0.4951, 0.4867, 0.4466, 0.5005, 0.4418, 0.4377, 0.4777, 0.4268, 0.3882, 0.5266, 0.3504, 0.5173, 0.3805, 0.4325, 0.4025, 0.4403, 0.4295, 0.3726, 0.4061, 0.3819, 0.4281, 0.4144, 0.4295, 0.3726, 0.4185, 0.3391, 0.3844, 0.3592, 0.4061, 0.3819, 0.4118, 0.2951, 0.3496, 0.3376, 0.3844, 0.3592, 0.4185, 0.3391, 0.4118, 0.2951, 0.2812, 0.3021, 0.2684, 0.3332, 0.3496, 0.3376, 0.1787, 0.3012, 0.2173, 0.3362, 0.2684, 0.3332, 0.2812, 0.3021, 0.1739, 0.3356, 0.2173, 0.3362, 0.1787, 0.3012, 0.1739, 0.3356, 0.1652, 0.3755, 0.2173, 0.3362, 0.2812, 0.3021, 0.1809, 0.2674, 0.1787, 0.3012, 0.4118, 0.2951, 0.4085, 0.2668, 0.2812, 0.3021, 0.2812, 0.3021, 0.4085, 0.2668, 0.1809, 0.2674, 0.9073, 0.3465, 0.9285, 0.3254, 0.9284, 0.3536, 0.9286, 0.2972, 0.9285, 0.3254, 0.9075, 0.3043, 0.9075, 0.3043, 0.9285, 0.3254, 0.9003, 0.3254, 0.9003, 0.3254, 0.9285, 0.3254, 0.9073, 0.3465, 0.8811, 0.3726, 0.9073, 0.3465, 0.9284, 0.3536, 0.9283, 0.3928, 0.9287, 0.2581, 0.9286, 0.2972, 0.9075, 0.3043, 0.8814, 0.278, 0.8814, 0.278, 0.9075, 0.3043, 0.9003, 0.3254, 0.8611, 0.3252, 0.8611, 0.3252, 0.9003, 0.3254, 0.9073, 0.3465, 0.8811, 0.3726, 0.776, 0.1738, 0.7539, 0.1467, 0.7635, 0.1726, 0.7539, 0.1467, 0.7471, 0.1683, 0.7635, 0.1726, 0.784, 0.2063, 0.776, 0.1738, 0.7635, 0.1726, 0.7647, 0.2003, 0.7462, 0.2012, 0.7647, 0.2003, 0.7635, 0.1726, 0.7471, 0.1683, 0.7794, 0.226, 0.784, 0.2063, 0.7647, 0.2003, 0.7614, 0.22, 0.7448, 0.2177, 0.7614, 0.22, 0.7647, 0.2003, 0.7462, 0.2012, 0.7539, 0.1467, 0.6445, 0.1398, 0.6429, 0.1571, 0.7471, 0.1683, 0.6561, 0.2469, 0.7448, 0.2177, 0.7462, 0.2012, 0.651, 0.2274, 0.6437, 0.1771, 0.7471, 0.1683, 0.6429, 0.1571, 0.6462, 0.2011, 0.7462, 0.2012, 0.7471, 0.1683, 0.6437, 0.1771, 0.651, 0.2274, 0.7462, 0.2012, 0.6462, 0.2011, 0.6561, 0.2469, 0.7614, 0.22, 0.7448, 0.2177, 0.6791, 0.2754, 0.7794, 0.226, 0.7614, 0.22, 0.6561, 0.2469, 0.6791, 0.2754, 0.6561, 0.2469, 0.6554, 0.2717, 0.6603, 0.2906, 0.6791, 0.2754, 0.6554, 0.2717, 0.591, 0.1561, 0.6429, 0.1571, 0.6445, 0.1398, 0.5923, 0.1332, 0.6078, 0.2846, 0.6172, 0.3083, 0.6603, 0.2906, 0.6554, 0.2717, 0.6008, 0.2578, 0.6561, 0.2469, 0.651, 0.2274, 0.5974, 0.2357, 0.5917, 0.1806, 0.6437, 0.1771, 0.6429, 0.1571, 0.591, 0.1561, 0.594, 0.2072, 0.6462, 0.2011, 0.6437, 0.1771, 0.5917, 0.1806, 0.5974, 0.2357, 0.651, 0.2274, 0.6462, 0.2011, 0.594, 0.2072, 0.6078, 0.2846, 0.6554, 0.2717, 0.6561, 0.2469, 0.6008, 0.2578, 0.4085, 0.2668, 0.4118, 0.2951, 0.5974, 0.2357, 0.4118, 0.2951, 0.4185, 0.3391, 0.6008, 0.2578, 0.5974, 0.2357, 0.4054, 0.1511, 0.591, 0.1561, 0.5923, 0.1332, 0.4071, 0.1159, 0.4046, 0.1856, 0.5917, 0.1806, 0.591, 0.1561, 0.4054, 0.1511, 0.4053, 0.2199, 0.594, 0.2072, 0.5917, 0.1806, 0.4046, 0.1856, 0.4085, 0.2668, 0.5974, 0.2357, 0.594, 0.2072, 0.4053, 0.2199, 0.4295, 0.3726, 0.4281, 0.4144, 0.6172, 0.3083, 0.6078, 0.2846, 0.4295, 0.3726, 0.6078, 0.2846, 0.6008, 0.2578, 0.4185, 0.3391, 0.1708, 0.1555, 0.4054, 0.1511, 0.4071, 0.1159, 0.1617, 0.1931, 0.4046, 0.1856, 0.4054, 0.1511, 0.1708, 0.1555, 0.1804, 0.2326, 0.4053, 0.2199, 0.4046, 0.1856, 0.1617, 0.1931, 0.1809, 0.2674, 0.4085, 0.2668, 0.4053, 0.2199, 0.1804, 0.2326, 0.09775, 0.3487, 0.1652, 0.3755, 0.1739, 0.3356, 0.1112, 0.319, 0.07582, 0.3823, 0.1497, 0.4128, 0.1652, 0.3755, 0.09775, 0.3487, 0.1012, 0.1785, 0.1708, 0.1555, 0.08064, 0.1428, 0.1134, 0.2089, 0.1617, 0.1931, 0.1708, 0.1555, 0.1012, 0.1785, 0.12, 0.237, 0.1804, 0.2326, 0.1617, 0.1931, 0.1134, 0.2089, 0.1218, 0.2644, 0.1809, 0.2674, 0.1804, 0.2326, 0.12, 0.237, 0.1188, 0.2913, 0.1787, 0.3012, 0.1809, 0.2674, 0.1218, 0.2644, 0.1112, 0.319, 0.1739, 0.3356, 0.1787, 0.3012, 0.1188, 0.2913, 0.06621, 0.2976, 0.02274, 0.2625, 0.05289, 0.3128, 0.05289, 0.3128, 0.02274, 0.2625, 0.03274, 0.3244, 0.03445, 0.2005, 0.02274, 0.2625, 0.05448, 0.2128, 0.05448, 0.2128, 0.02274, 0.2625, 0.06738, 0.2287, 0.06738, 0.2287, 0.02274, 0.2625, 0.07446, 0.2458, 0.07446, 0.2458, 0.02274, 0.2625, 0.07645, 0.2634, 0.07645, 0.2634, 0.02274, 0.2625, 0.07384, 0.2809, 0.07384, 0.2809, 0.02274, 0.2625, 0.06621, 0.2976, 0.08504, 0.3083, 0.06621, 0.2976, 0.05289, 0.3128, 0.07012, 0.3304, 0.07012, 0.3304, 0.05289, 0.3128, 0.03274, 0.3244, 0.04542, 0.3524, 0.04822, 0.1724, 0.03445, 0.2005, 0.05448, 0.2128, 0.07254, 0.1957, 0.07254, 0.1957, 0.05448, 0.2128, 0.06738, 0.2287, 0.08672, 0.2186, 0.08672, 0.2186, 0.06738, 0.2287, 0.07446, 0.2458, 0.09428, 0.2412, 0.09428, 0.2412, 0.07446, 0.2458, 0.07645, 0.2634, 0.09667, 0.2638, 0.09667, 0.2638, 0.07645, 0.2634, 0.07384, 0.2809, 0.09341, 0.2862, 0.09341, 0.2862, 0.07384, 0.2809, 0.06621, 0.2976, 0.08504, 0.3083, 0.1112, 0.319, 0.08504, 0.3083, 0.07012, 0.3304, 0.09775, 0.3487, 0.09775, 0.3487, 0.07012, 0.3304, 0.04542, 0.3524, 0.07582, 0.3823, 0.08064, 0.1428, 0.04822, 0.1724, 0.07254, 0.1957, 0.1012, 0.1785, 0.1012, 0.1785, 0.07254, 0.1957, 0.08672, 0.2186, 0.1134, 0.2089, 0.1134, 0.2089, 0.08672, 0.2186, 0.09428, 0.2412, 0.12, 0.237, 0.12, 0.237, 0.09428, 0.2412, 0.09667, 0.2638, 0.1218, 0.2644, 0.1218, 0.2644, 0.09667, 0.2638, 0.09341, 0.2862, 0.1188, 0.2913, 0.1188, 0.2913, 0.09341, 0.2862, 0.08504, 0.3083, 0.1112, 0.319, 0.3068, 0.4278, 0.2642, 0.428, 0.244, 0.3534, 0.3344, 0.354, 0.3068, 0.4278, 0.3076, 0.4375, 0.264, 0.4372, 0.2642, 0.428, 0.3076, 0.4375, 0.3276, 0.4716, 0.2458, 0.4718, 0.264, 0.4372, 0.9257, 0.01914, 0.9257, 0.2331, 0.8977, 0.2331, 0.8977, 0.01914, 0.9816, 0.2331, 0.9534, 0.2331, 0.9534, 0.01914, 0.9816, 0.01914, 0.8977, 0.2331, 0.8697, 0.2331, 0.8697, 0.01914, 0.8977, 0.01914, 0.9257, 0.01914, 0.9534, 0.01914, 0.9534, 0.2331, 0.9257, 0.2331, 0.9257, 0.01914, 0.9534, 0.01914, 0.9534, 0.2331, 0.9257, 0.2331, 0.8977, 0.2331, 0.8697, 0.2331, 0.8697, 0.01914, 0.8977, 0.01914, 0.9816, 0.2331, 0.9534, 0.2331, 0.9534, 0.01914, 0.9816, 0.01914, 0.9257, 0.01914, 0.9257, 0.2331, 0.8977, 0.2331, 0.8977, 0.01914, 0.9534, 0.01914, 0.9257, 0.01914, 0.9257, 0.2331, 0.9534, 0.2331, 0.8697, 0.2331, 0.8977, 0.2331, 0.8977, 0.01914, 0.8697, 0.01914, 0.8977, 0.2331, 0.9257, 0.2331, 0.9257, 0.01914, 0.8977, 0.01914, 0.9534, 0.01914, 0.9534, 0.2331, 0.9816, 0.2331, 0.9816, 0.01914, 0.1708, 0.1555, 0.4071, 0.1159, 0.4054, 0.1511, 0.6806, 0.4788, 0.7031, 0.4653, 0.6954, 0.4881, 0.6576, 0.4994, 0.6806, 0.4788, 0.6954, 0.4881, 0.6908, 0.5065, 0.6545, 0.5294, 0.6576, 0.4994, 0.6908, 0.5065, 0.6887, 0.5233, 0.671, 0.5514, 0.6545, 0.5294, 0.6887, 0.5233, 0.691, 0.541, 0.6959, 0.5629, 0.671, 0.5514, 0.691, 0.541, 0.6984, 0.5874, 0.6959, 0.5629, 0.8796, 0.576, 0.8807, 0.5998, 0.6954, 0.4881, 0.7031, 0.4653, 0.8837, 0.4676, 0.8645, 0.4885, 0.6908, 0.5065, 0.6954, 0.4881, 0.8645, 0.4885, 0.8399, 0.5076, 0.6887, 0.5233, 0.6908, 0.5065, 0.8399, 0.5076, 0.8372, 0.5313, 0.691, 0.541, 0.6887, 0.5233, 0.8372, 0.5313, 0.8559, 0.5533, 0.6959, 0.5629, 0.691, 0.541, 0.8559, 0.5533, 0.8796, 0.576, 0.6659, 0.3913, 0.7062, 0.2784, 0.7335, 0.2885, 0.6916, 0.3943, 0.6916, 0.3943, 0.7335, 0.2885, 0.7506, 0.2956, 0.7051, 0.4044, 0.6821, 0.417, 0.6916, 0.3943, 0.7051, 0.4044, 0.6659, 0.3913, 0.6916, 0.3943, 0.6821, 0.417, 0.6821, 0.417, 0.7051, 0.4044, 0.7088, 0.4221, 0.6947, 0.437, 0.6947, 0.437, 0.7088, 0.4221, 0.8301, 0.4543, 0.8301, 0.4543, 0.7088, 0.4221, 0.7051, 0.4044, 0.8301, 0.4543, 0.7051, 0.4044, 0.7506, 0.2956, 0.8469, 0.3342, 0.5137, 0.5033, 0.5321, 0.5033, 0.5321, 0.5525, 0.5137, 0.5525, 0.4953, 0.5033, 0.5137, 0.5033, 0.5137, 0.5525, 0.4953, 0.5525, 0.5318, 0.5035, 0.55, 0.5035, 0.55, 0.5523, 0.5318, 0.5523, 0.5135, 0.5035, 0.5318, 0.5035, 0.5318, 0.5523, 0.5135, 0.5523, 0.4953, 0.5035, 0.5135, 0.5035, 0.5135, 0.5523, 0.4953, 0.5523, 0.5321, 0.5033, 0.5505, 0.5033, 0.5505, 0.5525, 0.5321, 0.5525, 0.5645, 0.502, 0.5948, 0.4845, 0.5645, 0.537, 0.6251, 0.537, 0.5948, 0.5545, 0.5645, 0.537, 0.6251, 0.502, 0.6251, 0.537, 0.5645, 0.537, 0.5948, 0.4845, 0.6251, 0.502, 0.5645, 0.537, 0.8304, 0.4543, 0.8469, 0.3342, 0.7505, 0.2956, 0.7052, 0.4044, 0.8304, 0.4543, 0.7052, 0.4044, 0.709, 0.4221, 0.6949, 0.437, 0.8304, 0.4543, 0.709, 0.4221, 0.6823, 0.417, 0.6949, 0.437, 0.709, 0.4221, 0.7052, 0.4044, 0.6661, 0.3913, 0.6823, 0.417, 0.6917, 0.3943, 0.6823, 0.417, 0.7052, 0.4044, 0.6917, 0.3943, 0.6917, 0.3943, 0.7052, 0.4044, 0.7505, 0.2956, 0.7334, 0.2885, 0.6661, 0.3913, 0.6917, 0.3943, 0.7334, 0.2885, 0.7061, 0.2784, 0.528, 0.5278, 0.542, 0.5284, 0.542, 0.5424, 0.528, 0.5416, 0.542, 0.5284, 0.528, 0.5278, 0.528, 0.5416, 0.542, 0.5424, 0.528, 0.5278, 0.5145, 0.5273, 0.5147, 0.5415, 0.528, 0.5416, 0.5145, 0.5273, 0.5026, 0.5276, 0.5026, 0.5417, 0.5147, 0.5415, 0.5026, 0.5276, 0.5145, 0.5273, 0.5147, 0.5415, 0.5026, 0.5417, 0.5145, 0.5273, 0.528, 0.5278, 0.528, 0.5416, 0.5147, 0.5415, 0.5756, 0.5084, 0.5754, 0.5309, 0.5649, 0.5368, 0.5652, 0.5023, 0.5754, 0.5309, 0.5948, 0.5423, 0.5947, 0.5544, 0.5649, 0.5368, 0.6144, 0.5312, 0.6146, 0.5087, 0.6251, 0.5028, 0.6248, 0.5374, 0.6146, 0.5087, 0.5952, 0.4973, 0.5953, 0.4852, 0.6251, 0.5028, 0.5952, 0.4973, 0.5756, 0.5084, 0.5652, 0.5023, 0.5953, 0.4852, 0.5948, 0.5423, 0.6144, 0.5312, 0.6248, 0.5374, 0.5947, 0.5544, 0.5149, 0.5329, 0.4974, 0.5329, 0.4974, 0.5204, 0.5149, 0.5204, 0.4973, 0.5205, 0.5147, 0.5205, 0.5147, 0.5329, 0.4973, 0.5329, 0.5321, 0.5205, 0.5496, 0.5205, 0.5496, 0.5329, 0.5321, 0.5329, 0.5498, 0.5329, 0.5324, 0.5329, 0.5324, 0.5204, 0.5498, 0.5204, 0.5324, 0.5329, 0.5149, 0.5329, 0.5149, 0.5204, 0.5324, 0.5204, 0.5147, 0.5205, 0.5321, 0.5205, 0.5321, 0.5329, 0.5147, 0.5329, 0.595, 0.4844, 0.6253, 0.5019, 0.5647, 0.5368, 0.6253, 0.5019, 0.6253, 0.5368, 0.5647, 0.5368, 0.6253, 0.5368, 0.595, 0.5543, 0.5647, 0.5368, 0.5647, 0.5019, 0.595, 0.4844, 0.5647, 0.5368, 0.9464, 0.5704, 0.9227, 0.5812, 0.9237, 0.5555, 0.9003, 0.5677, 0.9237, 0.5555, 0.9227, 0.5812, 0.9576, 0.531, 0.9227, 0.5292, 0.9257, 0.4086, 0.9422, 0.4089, 0.9093, 0.4079, 0.9257, 0.4086, 0.9227, 0.5292, 0.8878, 0.5289, 0.8878, 0.5289, 0.9227, 0.5292, 0.9237, 0.5555, 0.9003, 0.5677, 0.9464, 0.5704, 0.9237, 0.5555, 0.9227, 0.5292, 0.9576, 0.531, 0.9003, 0.5677, 0.8878, 0.5289, 0.9227, 0.5292, 0.9237, 0.5555, 0.9576, 0.531, 0.9464, 0.5704, 0.9237, 0.5555, 0.9227, 0.5292, 0.9422, 0.4089, 0.9576, 0.531, 0.9227, 0.5292, 0.9257, 0.4086, 0.8878, 0.5289, 0.9093, 0.4079, 0.9257, 0.4086, 0.9227, 0.5292, 0.9464, 0.5704, 0.9227, 0.5812, 0.9237, 0.5555, 0.9003, 0.5677, 0.9237, 0.5555, 0.9227, 0.5812, 0.9003, 0.5677, 0.9237, 0.5555, 0.9227, 0.5812, 0.9464, 0.5704, 0.9227, 0.5812, 0.9237, 0.5555, 0.8878, 0.5289, 0.9093, 0.4079, 0.9257, 0.4086, 0.9227, 0.5292, 0.9422, 0.4089, 0.9576, 0.531, 0.9227, 0.5292, 0.9257, 0.4086, 0.9576, 0.531, 0.9464, 0.5704, 0.9237, 0.5555, 0.9227, 0.5292, 0.9003, 0.5677, 0.8878, 0.5289, 0.9227, 0.5292, 0.9237, 0.5555, 0.9464, 0.5704, 0.9237, 0.5555, 0.9227, 0.5292, 0.9576, 0.531, 0.8878, 0.5289, 0.9227, 0.5292, 0.9237, 0.5555, 0.9003, 0.5677, 0.9093, 0.4079, 0.9257, 0.4086, 0.9227, 0.5292, 0.8878, 0.5289, 0.9576, 0.531, 0.9227, 0.5292, 0.9257, 0.4086, 0.9422, 0.4089, 0.9003, 0.5677, 0.9237, 0.5555, 0.9227, 0.5812, 0.9464, 0.5704, 0.9227, 0.5812, 0.9237, 0.5555, 0.9464, 0.5704, 0.9227, 0.5812, 0.9237, 0.5555, 0.9003, 0.5677, 0.9237, 0.5555, 0.9227, 0.5812, 0.9576, 0.531, 0.9227, 0.5292, 0.9257, 0.4086, 0.9422, 0.4089, 0.9093, 0.4079, 0.9257, 0.4086, 0.9227, 0.5292, 0.8878, 0.5289, 0.8878, 0.5289, 0.9227, 0.5292, 0.9237, 0.5555, 0.9003, 0.5677, 0.9464, 0.5704, 0.9237, 0.5555, 0.9227, 0.5292, 0.9576, 0.531, 0.9003, 0.5677, 0.8878, 0.5289, 0.9227, 0.5292, 0.9237, 0.5555, 0.9576, 0.531, 0.9464, 0.5704, 0.9237, 0.5555, 0.9227, 0.5292, 0.9422, 0.4089, 0.9576, 0.531, 0.9227, 0.5292, 0.9257, 0.4086, 0.8878, 0.5289, 0.9093, 0.4079, 0.9257, 0.4086, 0.9227, 0.5292, 0.9464, 0.5704, 0.9227, 0.5812, 0.9237, 0.5555, 0.9003, 0.5677, 0.9237, 0.5555, 0.9227, 0.5812, 0.6959, 0.5629, 0.8796, 0.576, 0.8559, 0.5533, 0.691, 0.541, 0.691, 0.541, 0.8559, 0.5533, 0.8372, 0.5313, 0.6887, 0.5233, 0.6887, 0.5233, 0.8372, 0.5313, 0.8399, 0.5076, 0.6908, 0.5065, 0.6908, 0.5065, 0.8399, 0.5076, 0.8645, 0.4885, 0.6954, 0.4881, 0.6954, 0.4881, 0.8645, 0.4885, 0.8837, 0.4676, 0.7031, 0.4653, 0.6984, 0.5874, 0.8807, 0.5998, 0.8796, 0.576, 0.6959, 0.5629, 0.6959, 0.5629, 0.691, 0.541, 0.671, 0.5514, 0.671, 0.5514, 0.691, 0.541, 0.6887, 0.5233, 0.6545, 0.5294, 0.6545, 0.5294, 0.6887, 0.5233, 0.6908, 0.5065, 0.6576, 0.4994, 0.6576, 0.4994, 0.6908, 0.5065, 0.6954, 0.4881, 0.6806, 0.4788, 0.6806, 0.4788, 0.6954, 0.4881, 0.7031, 0.4653, 0.6959, 0.5629, 0.691, 0.541, 0.8559, 0.5533, 0.8796, 0.576, 0.691, 0.541, 0.6887, 0.5233, 0.8372, 0.5313, 0.8559, 0.5533, 0.6887, 0.5233, 0.6908, 0.5065, 0.8399, 0.5076, 0.8372, 0.5313, 0.6908, 0.5065, 0.6954, 0.4881, 0.8645, 0.4885, 0.8399, 0.5076, 0.6954, 0.4881, 0.7031, 0.4653, 0.8837, 0.4676, 0.8645, 0.4885, 0.6984, 0.5874, 0.6959, 0.5629, 0.8796, 0.576, 0.8807, 0.5998, 0.6959, 0.5629, 0.671, 0.5514, 0.691, 0.541, 0.671, 0.5514, 0.6545, 0.5294, 0.6887, 0.5233, 0.691, 0.541, 0.6545, 0.5294, 0.6576, 0.4994, 0.6908, 0.5065, 0.6887, 0.5233, 0.6576, 0.4994, 0.6806, 0.4788, 0.6954, 0.4881, 0.6908, 0.5065, 0.6806, 0.4788, 0.7031, 0.4653, 0.6954, 0.4881, 0.6806, 0.4788, 0.6954, 0.4881, 0.7031, 0.4653, 0.6576, 0.4994, 0.6908, 0.5065, 0.6954, 0.4881, 0.6806, 0.4788, 0.6545, 0.5294, 0.6887, 0.5233, 0.6908, 0.5065, 0.6576, 0.4994, 0.671, 0.5514, 0.691, 0.541, 0.6887, 0.5233, 0.6545, 0.5294, 0.6959, 0.5629, 0.691, 0.541, 0.671, 0.5514, 0.6984, 0.5874, 0.8807, 0.5998, 0.8796, 0.576, 0.6959, 0.5629, 0.6954, 0.4881, 0.8645, 0.4885, 0.8837, 0.4676, 0.7031, 0.4653, 0.6908, 0.5065, 0.8399, 0.5076, 0.8645, 0.4885, 0.6954, 0.4881, 0.6887, 0.5233, 0.8372, 0.5313, 0.8399, 0.5076, 0.6908, 0.5065, 0.691, 0.541, 0.8559, 0.5533, 0.8372, 0.5313, 0.6887, 0.5233, 0.6959, 0.5629, 0.8796, 0.576, 0.8559, 0.5533, 0.691, 0.541, 0.542, 0.5284, 0.528, 0.5278, 0.528, 0.5089, 0.542, 0.5101, 0.528, 0.5278, 0.542, 0.5284, 0.542, 0.5101, 0.528, 0.5089, 0.5145, 0.5273, 0.528, 0.5278, 0.528, 0.5089, 0.5147, 0.5093, 0.5026, 0.5276, 0.5145, 0.5273, 0.5147, 0.5093, 0.5026, 0.5106, 0.5145, 0.5273, 0.5026, 0.5276, 0.5026, 0.5106, 0.5147, 0.5093, 0.528, 0.5278, 0.5145, 0.5273, 0.5147, 0.5093, 0.528, 0.5089, 0.8507, 0.262, 0.8033, 0.2627, 0.825, 0.1357, 0.851, 0.2796, 0.8036, 0.2803, 0.8033, 0.2627, 0.8507, 0.262, 0.8275, 0.2937, 0.8036, 0.2803, 0.851, 0.2796, 0.1012, 0.1785, 0.08064, 0.1428, 0.1708, 0.1555, 0.9534, 0.01914, 0.9534, 0.2331, 0.9816, 0.2331, 0.9816, 0.01914, 0.8977, 0.2331, 0.9257, 0.2331, 0.9257, 0.01914, 0.8977, 0.01914, 0.8697, 0.2331, 0.8977, 0.2331, 0.8977, 0.01914, 0.8697, 0.01914, 0.9534, 0.01914, 0.9257, 0.01914, 0.9257, 0.2331, 0.9534, 0.2331, 0.689, 0.8738, 0.6893, 0.6255, 0.7217, 0.6256, 0.689, 0.8738, 0.7217, 0.6256, 0.7213, 0.8739, 0.7217, 0.6256, 0.6893, 0.6255, 0.6894, 0.6042, 0.7217, 0.6256, 0.6894, 0.6042, 0.7217, 0.6043, 0.689, 0.8738, 0.7213, 0.8739, 0.6889, 0.9117, 0.7213, 0.8739, 0.7212, 0.9118, 0.6889, 0.9117, 0.7217, 0.6256, 0.7217, 0.6043, 0.6894, 0.6042, 0.7217, 0.6256, 0.6894, 0.6042, 0.6893, 0.6255, 0.689, 0.8738, 0.7213, 0.8739, 0.7217, 0.6256, 0.689, 0.8738, 0.7217, 0.6256, 0.6893, 0.6255, 0.6889, 0.9117, 0.7212, 0.9118, 0.7213, 0.8739, 0.6889, 0.9117, 0.7213, 0.8739, 0.689, 0.8738, 0.9534, 0.01914, 0.9534, 0.1191, 0.9816, 0.1191, 0.9816, 0.01914, 0.8977, 0.1191, 0.9257, 0.1191, 0.9257, 0.01914, 0.8977, 0.01914, 0.8697, 0.1191, 0.8977, 0.1191, 0.8977, 0.01914, 0.8697, 0.01914, 0.9534, 0.01914, 0.9257, 0.01914, 0.9257, 0.1191, 0.9534, 0.1191, 0.9534, 0.01914, 0.9534, 0.1191, 0.9257, 0.1191, 0.9257, 0.01914, 0.8697, 0.1191, 0.8697, 0.01914, 0.8977, 0.01914, 0.8977, 0.1191, 0.8977, 0.1191, 0.8977, 0.01914, 0.9257, 0.01914, 0.9257, 0.1191, 0.9534, 0.01914, 0.9816, 0.01914, 0.9816, 0.1191, 0.9534, 0.1191, 0.9534, 0.01914, 0.9534, 0.1191, 0.9816, 0.1191, 0.9816, 0.01914, 0.8977, 0.1191, 0.9257, 0.1191, 0.9257, 0.01914, 0.8977, 0.01914, 0.8697, 0.1191, 0.8977, 0.1191, 0.8977, 0.01914, 0.8697, 0.01914, 0.9534, 0.01914, 0.9257, 0.01914, 0.9257, 0.1191, 0.9534, 0.1191, 0.9534, 0.01914, 0.9534, 0.1191, 0.9257, 0.1191, 0.9257, 0.01914, 0.8697, 0.1191, 0.8697, 0.01914, 0.8977, 0.01914, 0.8977, 0.1191, 0.8977, 0.1191, 0.8977, 0.01914, 0.9257, 0.01914, 0.9257, 0.1191, 0.9534, 0.01914, 0.9816, 0.01914, 0.9816, 0.1191, 0.9534, 0.1191, 0.5017, 0.1109, 0.5055, 0.08745, 0.8027, 0.08316, 0.8207, 0.1041, 0.8023, 0.04094, 0.5055, 0.03555, 0.503, 0.01029, 0.8204, 0.01666, 0.8027, 0.08316, 0.8023, 0.04094, 0.8204, 0.01666, 0.8207, 0.1041, 0.8023, 0.04094, 0.8027, 0.08316, 0.5055, 0.08745, 0.5055, 0.03555, 0.5055, 0.08745, 0.5055, 0.03555, 0.8023, 0.04094, 0.8027, 0.08316, 0.4886, 0.04617, 0.4703, 0.03283, 0.503, 0.01029, 0.5055, 0.03555, 0.4822, 0.06148, 0.4628, 0.06089, 0.4703, 0.03283, 0.4886, 0.04617, 0.4886, 0.07679, 0.4698, 0.08912, 0.4628, 0.06089, 0.4822, 0.06148, 0.5055, 0.08745, 0.5017, 0.1109, 0.4698, 0.08912, 0.4886, 0.07679, 0.4886, 0.07679, 0.4822, 0.06148, 0.4886, 0.04617, 0.5055, 0.03555, 0.5055, 0.08745, 0.4886, 0.07679, 0.4886, 0.04617, 0.4886, 0.04617, 0.4886, 0.07679, 0.4822, 0.06148, 0.5055, 0.08745, 0.4886, 0.07679, 0.4886, 0.04617, 0.5055, 0.03555, 0.5055, 0.08745, 0.4886, 0.07679, 0.4886, 0.04617, 0.5055, 0.03555, 0.4886, 0.04617, 0.4886, 0.07679, 0.4822, 0.06148, 0.5055, 0.03555, 0.5055, 0.08745, 0.4886, 0.07679, 0.4886, 0.04617, 0.4886, 0.07679, 0.4822, 0.06148, 0.4886, 0.04617, 0.5055, 0.08745, 0.5017, 0.1109, 0.4698, 0.08912, 0.4886, 0.07679, 0.4886, 0.07679, 0.4698, 0.08912, 0.4628, 0.06089, 0.4822, 0.06148, 0.4822, 0.06148, 0.4628, 0.06089, 0.4703, 0.03283, 0.4886, 0.04617, 0.4886, 0.04617, 0.4703, 0.03283, 0.503, 0.01029, 0.5055, 0.03555, 0.5055, 0.08745, 0.5055, 0.03555, 0.8023, 0.04094, 0.8027, 0.08316, 0.8023, 0.04094, 0.8027, 0.08316, 0.5055, 0.08745, 0.5055, 0.03555, 0.8027, 0.08316, 0.8023, 0.04094, 0.8204, 0.01666, 0.8207, 0.1041, 0.8023, 0.04094, 0.5055, 0.03555, 0.503, 0.01029, 0.8204, 0.01666, 0.5017, 0.1109, 0.5055, 0.08745, 0.8027, 0.08316, 0.8207, 0.1041, 0.1708, 0.1555, 0.1605, 0.122, 0.4071, 0.1159, 0.1605, 0.122, 0.1707, 0.1549, 0.4071, 0.1159, 0.1707, 0.1549, 0.1605, 0.122, 0.08064, 0.1428, 0.1605, 0.122, 0.1708, 0.1555, 0.08064, 0.1428, 0.8822, 0.1774, 0.8763, 0.1417, 0.9257, 0.1216, 0.8763, 0.1417, 0.8766, 0.08331, 0.9257, 0.1216, 0.8766, 0.08331, 0.8879, 0.06117, 0.9257, 0.1216, 0.8879, 0.06117, 0.903, 0.04973, 0.9257, 0.1216, 0.9028, 0.2093, 0.8822, 0.1774, 0.9257, 0.1216, 0.9686, 0.1778, 0.9477, 0.2095, 0.9257, 0.1216, 0.9261, 0.04577, 0.9492, 0.04998, 0.9257, 0.1216, 0.9492, 0.04998, 0.9642, 0.06158, 0.9257, 0.1216, 0.9642, 0.06158, 0.9752, 0.08385, 0.9257, 0.1216, 0.9752, 0.08385, 0.9749, 0.1422, 0.9257, 0.1216, 0.9749, 0.1422, 0.9686, 0.1778, 0.9257, 0.1216, 0.9477, 0.2095, 0.9252, 0.2094, 0.9257, 0.1216, 0.903, 0.04973, 0.9261, 0.04577, 0.9257, 0.1216, 0.9252, 0.2094, 0.9028, 0.2093, 0.9257, 0.1216])
me_airplane.materials.append(mat_airplane)
me_airplane.use_remesh_preserve_volume = False
me_airplane.use_remesh_preserve_attributes = False
me_airplane.use_mirror_vertex_groups = False
me_airplane.update()
arm_armature = bpy.data.armatures.new('Armature')  # bones are not reproduced

# ---- objects
ob_lamp_003 = bpy.data.objects.new('Lamp.003', light_spot_003)
ob_camera_001 = bpy.data.objects.new('Camera.001', cam_camera_001)
ob_armature = bpy.data.objects.new('Armature', arm_armature)
ob_lamp_002 = bpy.data.objects.new('Lamp.002', light_spot_002)
ob_lamp_001 = bpy.data.objects.new('Lamp.001', light_spot_001)
ob_airplane = bpy.data.objects.new('Airplane', me_airplane)
ob_lamp = bpy.data.objects.new('Lamp', light_spot)
ob_camera = bpy.data.objects.new('Camera', cam_camera)

# ---- transforms, parenting, visibility, modifiers, constraints
ob_lamp_003.location = (-55.46, -22.61, 2.564)
ob_lamp_003.rotation_euler = (0.6503, 0.05522, 1.866)
ob_lamp_003.lock_rotations_4d = False
ob_lamp_003.empty_display_type = 'ARROWS'
ob_lamp_003.color = (0.0, 0.0, 0.0, 0.0)
ob_lamp_003.lineart.crease_threshold = 0.0
ob_camera_001.location = (61.69, 6.338, 1.397)
ob_camera_001.rotation_euler = (1.571, -1.571, 1.571)
ob_camera_001.scale = (0.8477, 0.8477, 0.8477)
ob_camera_001.lock_rotations_4d = False
ob_camera_001.empty_display_type = 'ARROWS'
ob_camera_001.lineart.crease_threshold = 0.0
ob_armature.location = (0.0, 0.0, 0.0)
ob_armature.lock_rotations_4d = False
ob_armature.empty_display_type = 'ARROWS'
ob_armature.show_in_front = True
ob_armature.lineart.crease_threshold = 0.0
ob_lamp_002.location = (66.43, -8.669, -9.374)
ob_lamp_002.rotation_euler = (0.6503, 0.05522, 1.866)
ob_lamp_002.lock_rotations_4d = False
ob_lamp_002.empty_display_type = 'ARROWS'
ob_lamp_002.color = (0.0, 0.0, 0.0, 0.0)
ob_lamp_002.lineart.crease_threshold = 0.0
ob_lamp_001.location = (2.601, -60.63, 9.523)
ob_lamp_001.rotation_euler = (0.6503, 0.05522, 1.866)
ob_lamp_001.lock_rotations_4d = False
ob_lamp_001.empty_display_type = 'ARROWS'
ob_lamp_001.color = (0.0, 0.0, 0.0, 0.0)
ob_lamp_001.lineart.crease_threshold = 0.0
ob_airplane.location = (0.0, 0.0, 0.0)
ob_airplane.lock_rotations_4d = False
ob_airplane.empty_display_type = 'ARROWS'
ob_airplane.color = (0.0, 0.0, 0.0, 1.0)
ob_airplane.lineart.crease_threshold = 0.0
_vg = ob_airplane.vertex_groups.new(name='main')
_vg.add([0, 1, 2, 3, 4, 5, 6, 7, 8, 9, 10, 11, 12, 13, 14, 15, 16, 17, 18, 19, 20, 21, 22, 23, 24, 25, 26, 27, 28, 29, 30, 31, 32, 33, 34, 35, 36, 37, 38, 39, 40, 41, 42, 43, 44, 45, 46, 47, 48, 49, 50, 51, 52, 53, 54, 55, 56, 57, 58, 59, 60, 61, 62, 63, 64, 65, 66, 67, 68, 69, 70, 71, 72, 73, 74, 75, 76, 77, 78, 79, 80, 81, 82, 83, 84, 85, 86, 87, 95, 96, 97, 98, 99, 100, 101, 102, 103, 104, 105, 106, 107, 108, 109, 110, 111, 112, 113, 114, 115, 116, 117, 118, 119, 120, 121, 122, 123, 124, 125, 126, 127, 128, 129, 130, 131, 132, 133, 134, 135, 136, 147, 148, 149, 150, 151, 152, 153, 154, 155, 156, 157, 158, 159, 160, 161, 162, 163, 164, 165, 166, 167, 168, 169, 170, 171, 172, 173, 174, 175, 176, 177, 178, 179, 180, 181, 182, 183, 184, 185, 186, 187, 188, 189, 190, 191, 192, 193, 194, 195, 196, 197, 198, 199, 200, 201, 202, 203, 204, 205, 206, 207, 208, 209, 210, 211, 212, 213, 214, 215, 216, 217, 218, 219, 220, 221, 222, 223, 224, 225, 226, 227, 228, 229, 230, 231, 232, 233, 234, 235, 236, 237, 238, 239, 240, 241, 242, 243, 244, 245, 246, 247, 248, 249, 250, 251, 252, 253, 254, 255, 256, 257, 258, 266, 267, 268, 269, 270, 271, 272, 273, 274, 275, 276, 277, 287, 288, 289, 290, 291, 292, 293, 294, 295, 296, 297, 298, 299, 300, 301, 302, 303, 304, 305, 306, 307, 308, 309, 310, 311, 312, 313, 314, 315, 316, 317, 318, 319, 320, 321, 322, 362, 363, 364, 365, 366, 367, 368, 369, 370, 371, 372, 373, 374, 375, 376, 377, 378, 379, 380, 381, 382, 383, 384, 385, 386, 387, 388, 389, 390, 391, 392, 393, 394, 395, 396, 397, 398, 399, 400, 401, 402, 403, 404, 405, 406, 407, 408, 409, 410, 411, 412, 413, 414, 415, 416, 417, 418, 419, 420, 421, 422, 423, 424, 425, 426, 427, 428, 429, 430, 431, 432, 433, 434, 435, 436, 437, 438, 439, 440, 441, 442, 443, 444, 445, 446, 447, 448, 449, 450, 451, 452, 453, 454, 455, 456, 457, 458, 459, 460, 461, 462, 463, 464, 465, 466, 467, 468, 469, 470, 471, 472, 473, 474, 475, 476, 477, 478, 479, 480, 481, 482, 483, 484, 485], 1.0, 'REPLACE')
_vg = ob_airplane.vertex_groups.new(name='propellor')
_vg.add([88, 89, 90, 91, 92, 93, 94, 137, 138, 139, 140, 141, 142, 143, 144, 145, 146, 323, 324, 325, 326, 327, 328, 329, 330, 331, 332, 333, 334, 335, 336, 337, 338, 339, 340, 341, 342, 343, 344, 345, 346, 347, 348, 349, 350, 351, 352, 353, 354, 355, 356, 357, 358, 359, 360, 361], 1.0, 'REPLACE')
_vg = ob_airplane.vertex_groups.new(name='rudder')
_vg.add([259, 260, 261, 262, 263, 264, 265, 278, 279, 280, 281, 282, 283, 284, 285, 286], 1.0, 'REPLACE')
_m = ob_airplane.modifiers.new('Armature', 'ARMATURE')
_m.object = ob_armature
ob_lamp.location = (6.331, -5.027, 67.49)
ob_lamp.rotation_euler = (0.6503, 0.05522, 1.866)
ob_lamp.lock_rotations_4d = False
ob_lamp.empty_display_type = 'ARROWS'
ob_lamp.color = (0.0, 0.0, 0.0, 0.0)
ob_lamp.lineart.crease_threshold = 0.0
ob_camera.location = (26.34, -34.98, 13.1)
ob_camera.rotation_euler = (1.274, -0.5452, 0.85)
ob_camera.lock_rotations_4d = False
ob_camera.empty_display_type = 'ARROWS'
ob_camera.color = (0.0, 0.0, 0.0, 0.0)
ob_camera.display_type = 'WIRE'
ob_camera.lineart.crease_threshold = 0.0

# ---- collection membership
col_collection_1.objects.link(ob_lamp_003)
col_collection_1.objects.link(ob_camera_001)
col_collection_1.objects.link(ob_armature)
col_collection_1.objects.link(ob_lamp_002)
col_collection_1.objects.link(ob_lamp_001)
col_collection_1.objects.link(ob_airplane)
col_collection_1.objects.link(ob_lamp)
col_collection_1.objects.link(ob_camera)

# ---- scene / render settings (as saved in the file)
scene.camera = ob_camera
scene.frame_start = 1; scene.frame_end = 250; scene.frame_set(1)
scene.render.engine = 'BLENDER_EEVEE_NEXT'
scene.render.image_settings.compression = 90
scene.render.resolution_x = 24
scene.render.resolution_y = 24
scene.render.pixel_aspect_x = 100.0
scene.render.pixel_aspect_y = 100.0
scene.render.fps = 25
scene.render.dither_intensity = 0.0
scene.render.film_transparent = True
scene.render.use_compositing = False
scene.render.use_sequencer = False
scene.render.bake_margin = 2
scene.render.bake_bias = 0.0
scene.render.use_stamp_time = False
scene.render.use_stamp_date = False
scene.render.use_stamp_frame = False
scene.render.use_stamp_camera = False
scene.render.use_stamp_scene = False
scene.render.use_stamp_filename = False
scene.render.use_stamp_render_time = False
scene.render.stamp_font_size = 0
scene.cycles.use_denoising = False
scene.cycles.samples = 10
scene.cycles.sampling_pattern = 'TABULATED_SOBOL'
scene.cycles.light_sampling_threshold = 0.0
scene.cycles.use_adaptive_sampling = False
scene.cycles.use_light_tree = False
scene.cycles.blur_glossy = 0.0
scene.cycles.volume_bounces = 1
scene.cycles.pixel_filter_type = 'GAUSSIAN'
scene.cycles.sample_clamp_indirect = 0.0
scene.view_settings.view_transform = 'Raw'
bpy.context.view_layer.update()
